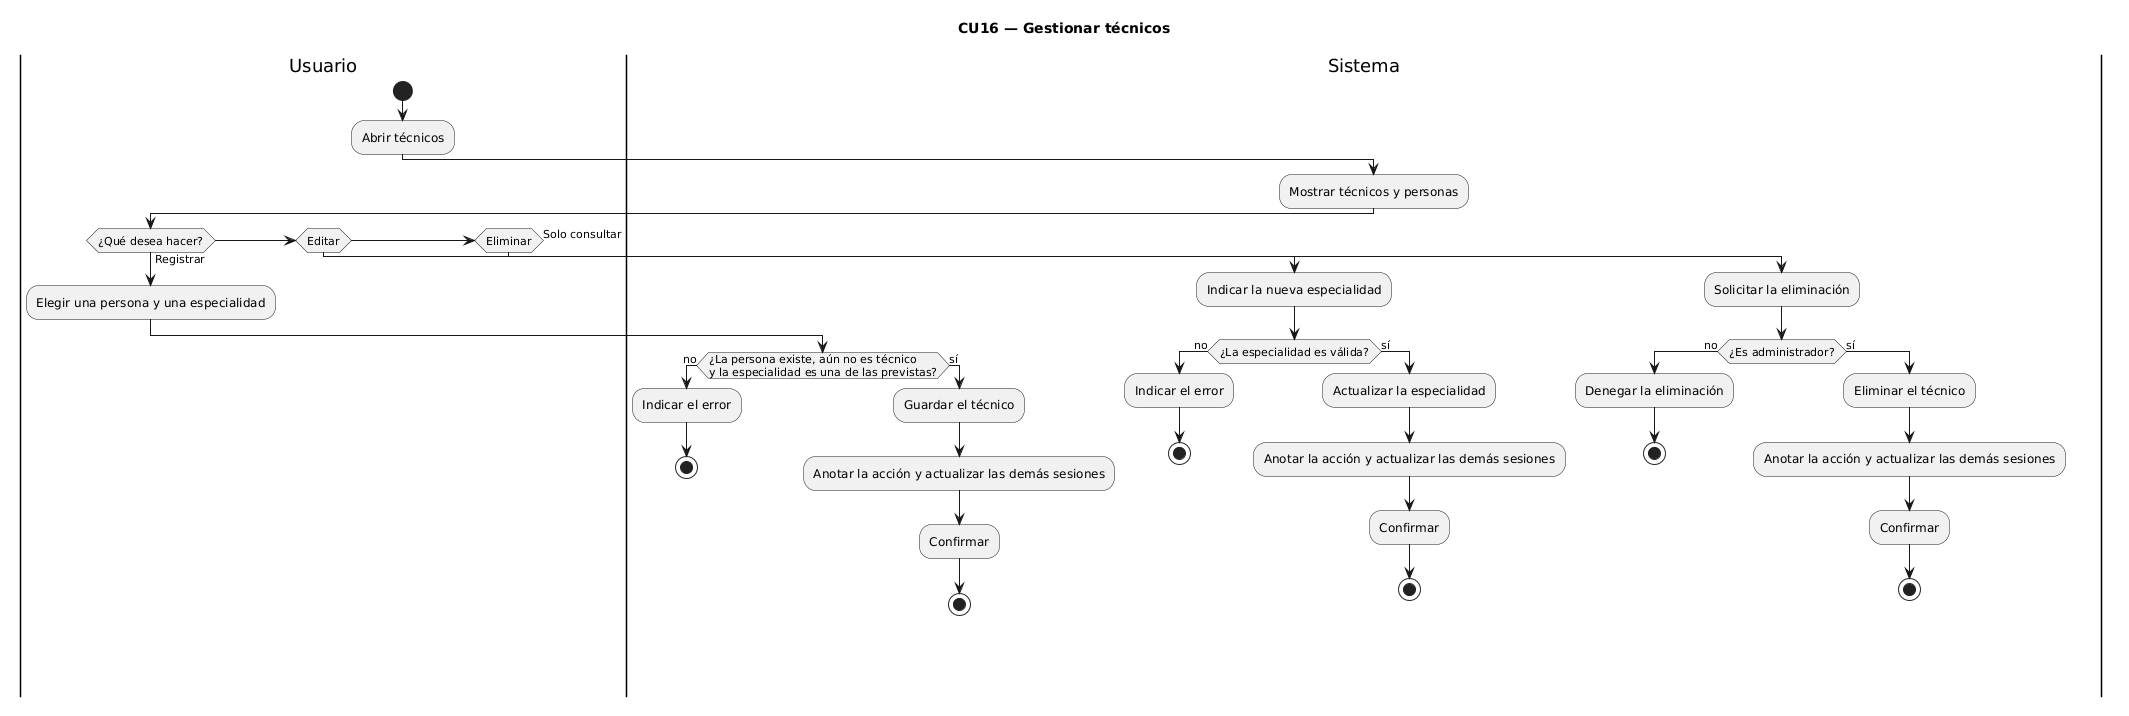

The diagram above was rendered by PlantUML. Its source (embedded in the PNG):
@startuml
title CU16 — Gestionar técnicos
|Usuario|
start
:Abrir técnicos;
|Sistema|
:Mostrar técnicos y personas;
|Usuario|
if (¿Qué desea hacer?) then (Registrar)
  :Elegir una persona y una especialidad;
  |Sistema|
  if (¿La persona existe, aún no es técnico\ny la especialidad es una de las previstas?) then (no)
    :Indicar el error;
    stop
  else (sí)
    :Guardar el técnico;
    :Anotar la acción y actualizar las demás sesiones;
    :Confirmar;
    stop
  endif
elseif (Editar) then
  :Indicar la nueva especialidad;
  |Sistema|
  if (¿La especialidad es válida?) then (no)
    :Indicar el error;
    stop
  else (sí)
    :Actualizar la especialidad;
    :Anotar la acción y actualizar las demás sesiones;
    :Confirmar;
    stop
  endif
elseif (Eliminar) then
  :Solicitar la eliminación;
  |Sistema|
  if (¿Es administrador?) then (no)
    :Denegar la eliminación;
    stop
  else (sí)
    :Eliminar el técnico;
    :Anotar la acción y actualizar las demás sesiones;
    :Confirmar;
    stop
  endif
else (Solo consultar)
  stop
endif
@enduml